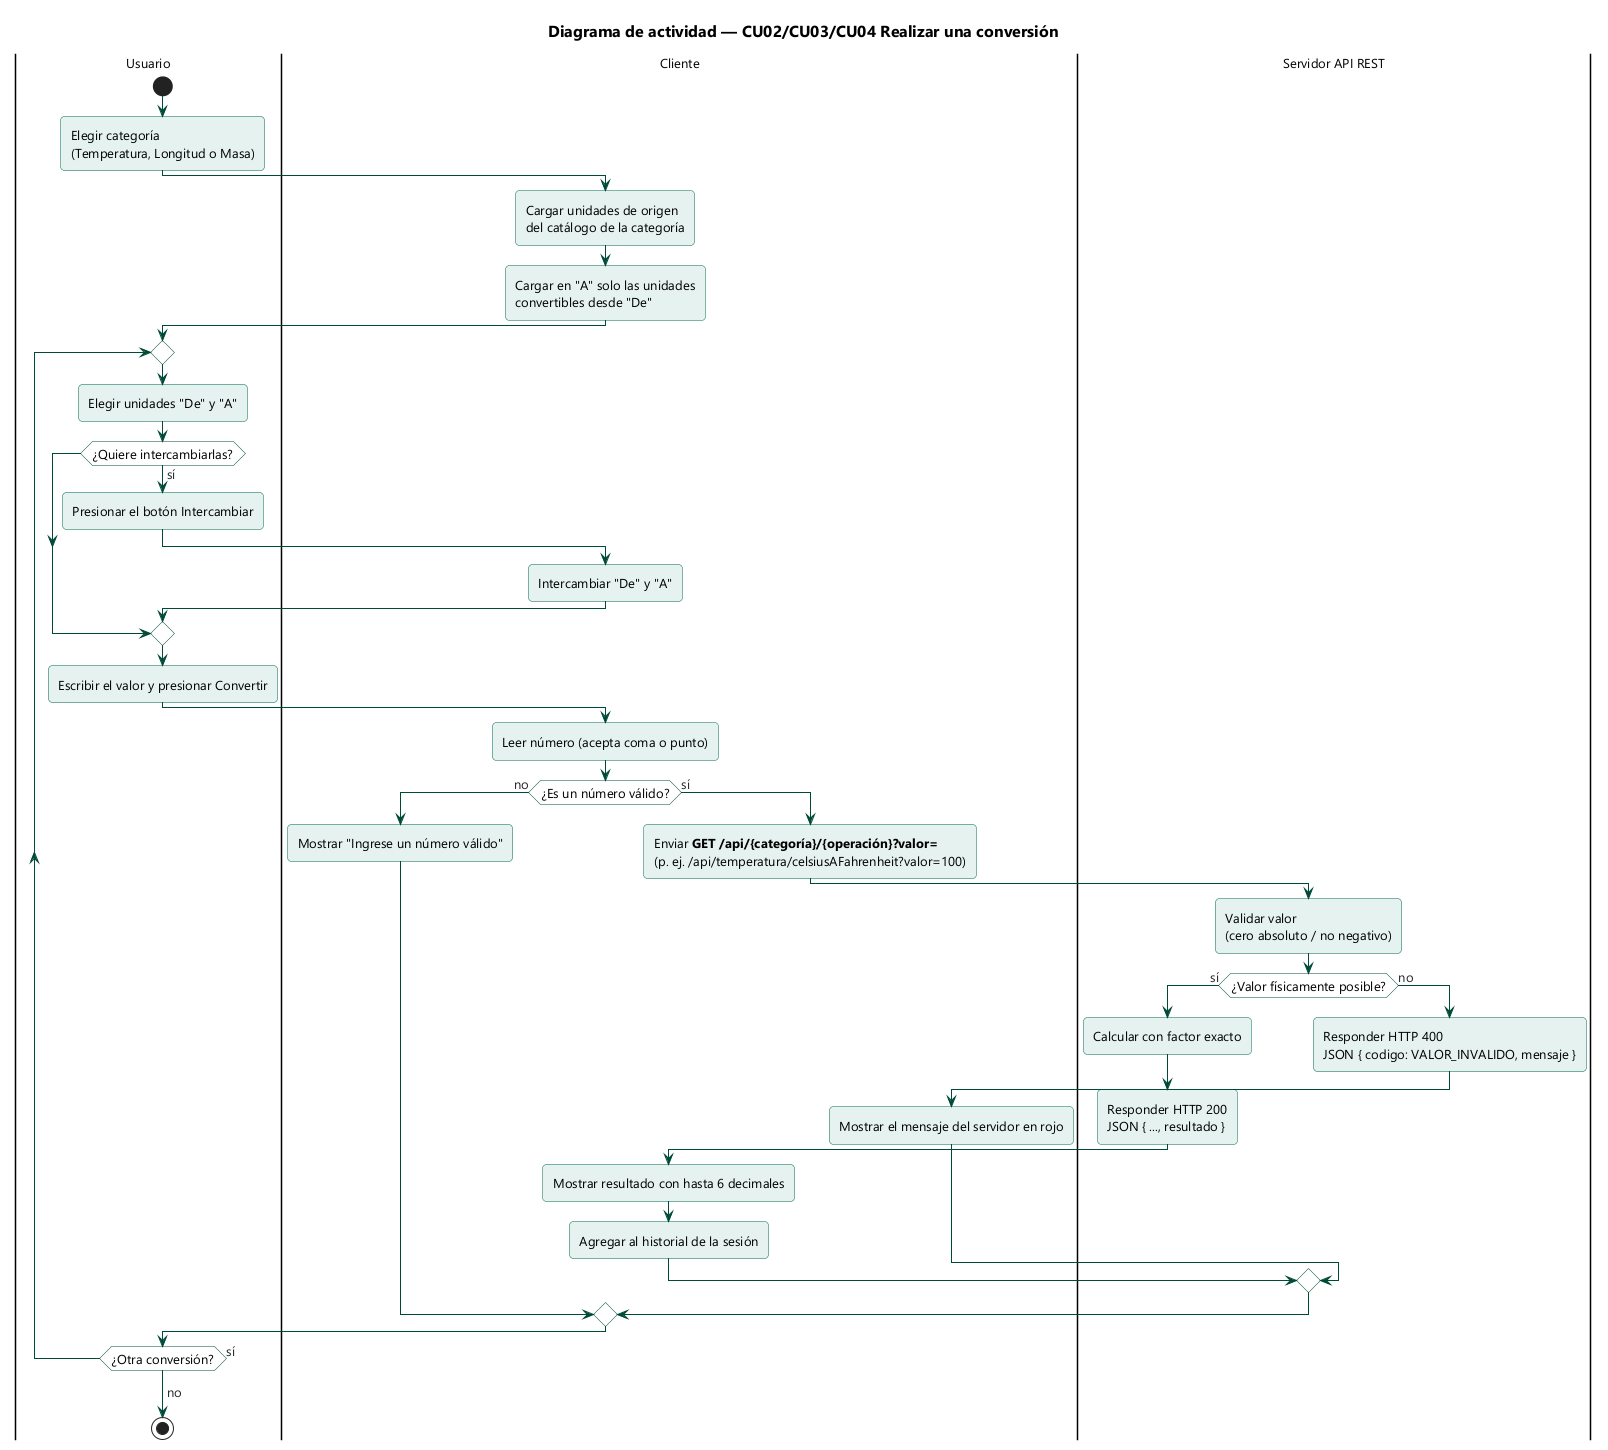

The diagram above was rendered by PlantUML. Its source (embedded in the PNG):
@startuml DA_Realizar_Conversion
!include ../_estilo.iuml
title Diagrama de actividad — CU02/CU03/CU04 Realizar una conversión

|Usuario|
start
:Elegir categoría\n(Temperatura, Longitud o Masa);
|Cliente|
:Cargar unidades de origen\ndel catálogo de la categoría;
:Cargar en "A" solo las unidades\nconvertibles desde "De";
|Usuario|
repeat
  :Elegir unidades "De" y "A";
  if (¿Quiere intercambiarlas?) then (sí)
    :Presionar el botón Intercambiar;
    |Cliente|
    :Intercambiar "De" y "A";
    |Usuario|
  endif
  :Escribir el valor y presionar Convertir;
  |Cliente|
  :Leer número (acepta coma o punto);
  if (¿Es un número válido?) then (no)
    :Mostrar "Ingrese un número válido";
  else (sí)
    :Enviar **GET /api/{categoría}/{operación}?valor=**\n(p. ej. /api/temperatura/celsiusAFahrenheit?valor=100);
    |Servidor API REST|
    :Validar valor\n(cero absoluto / no negativo);
    if (¿Valor físicamente posible?) then (sí)
      :Calcular con factor exacto;
      :Responder HTTP 200\nJSON { ..., resultado };
      |Cliente|
      :Mostrar resultado con hasta 6 decimales;
      :Agregar al historial de la sesión;
    else (no)
      |Servidor API REST|
      :Responder HTTP 400\nJSON { codigo: VALOR_INVALIDO, mensaje };
      |Cliente|
      :Mostrar el mensaje del servidor en rojo;
    endif
  endif
  |Usuario|
repeat while (¿Otra conversión?) is (sí)
-> no;
stop
@enduml